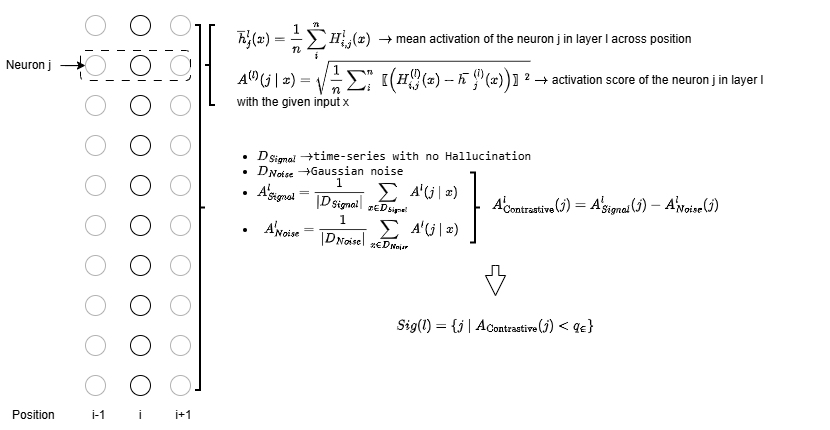

The diagram above was exported from draw.io. Its source (the exported page's mxGraphModel, read from the mxfile embedded in the PNG):
<mxGraphModel dx="1084" dy="604" grid="1" gridSize="10" guides="1" tooltips="1" connect="1" arrows="1" fold="1" page="1" pageScale="1" pageWidth="850" pageHeight="1100" math="1" shadow="0">
  <root>
    <mxCell id="0" />
    <mxCell id="1" parent="0" />
    <mxCell id="F1Z-zHuDeYeX3ajzMRD5-1" parent="1" style="text;overflow=hidden;rounded=0;whiteSpace=wrap;html=1;" value="&lt;br&gt;&lt;span style=&quot;background-color: transparent; color: light-dark(rgb(0, 0, 0), rgb(255, 255, 255));&quot;&gt;`bar h_j^(l)(x) = 1/n sum_(i)^n H_(i,j)^(l) (x)&amp;nbsp; -&amp;gt;` mean activation of the neuron j in layer l across position&amp;nbsp;&amp;nbsp;`A^((l)) (j | x) = sqrt(1/n ∑_(i)^n〖(H_(i,j)^((l)) (x) − h ̅_j^((l)) (x))〗^2 ) -&amp;gt;` activation score of the neuron j in layer l with the given input x&lt;/span&gt;" vertex="1">
      <mxGeometry height="160" width="550" x="245" y="610" as="geometry" />
    </mxCell>
    <mxCell id="F1Z-zHuDeYeX3ajzMRD5-15" connectable="0" parent="1" style="group;fillColor=light-dark(default, #5d5656);gradientColor=none;gradientDirection=north;opacity=0;" value="" vertex="1">
      <mxGeometry height="390" width="30.00000000000003" x="135" y="620" as="geometry" />
    </mxCell>
    <mxCell id="F1Z-zHuDeYeX3ajzMRD5-16" parent="F1Z-zHuDeYeX3ajzMRD5-15" style="ellipse;whiteSpace=wrap;html=1;container=0;fontColor=light-dark(#000000,#3399FF);fillColor=light-dark(#FFFFFF,#3399FF);" value="" vertex="1">
      <mxGeometry height="20" width="20" x="5.000000000000012" y="5" as="geometry" />
    </mxCell>
    <mxCell id="F1Z-zHuDeYeX3ajzMRD5-17" parent="F1Z-zHuDeYeX3ajzMRD5-15" style="ellipse;whiteSpace=wrap;html=1;container=0;" value="" vertex="1">
      <mxGeometry height="20" width="20" x="5.000000000000012" y="45" as="geometry" />
    </mxCell>
    <mxCell id="F1Z-zHuDeYeX3ajzMRD5-18" parent="F1Z-zHuDeYeX3ajzMRD5-15" style="ellipse;whiteSpace=wrap;html=1;container=0;fontColor=light-dark(#000000,#3399FF);fillColor=light-dark(#FFFFFF,#3399FF);" value="" vertex="1">
      <mxGeometry height="20" width="20" x="5.000000000000012" y="85" as="geometry" />
    </mxCell>
    <mxCell id="F1Z-zHuDeYeX3ajzMRD5-19" parent="F1Z-zHuDeYeX3ajzMRD5-15" style="ellipse;whiteSpace=wrap;html=1;container=0;" value="" vertex="1">
      <mxGeometry height="20" width="20" x="5.000000000000012" y="125" as="geometry" />
    </mxCell>
    <mxCell id="F1Z-zHuDeYeX3ajzMRD5-20" parent="F1Z-zHuDeYeX3ajzMRD5-15" style="ellipse;whiteSpace=wrap;html=1;container=0;" value="" vertex="1">
      <mxGeometry height="20" width="20" x="5.000000000000012" y="165" as="geometry" />
    </mxCell>
    <mxCell id="F1Z-zHuDeYeX3ajzMRD5-21" parent="F1Z-zHuDeYeX3ajzMRD5-15" style="ellipse;whiteSpace=wrap;html=1;container=0;" value="" vertex="1">
      <mxGeometry height="20" width="20" x="5.000000000000012" y="205" as="geometry" />
    </mxCell>
    <mxCell id="F1Z-zHuDeYeX3ajzMRD5-22" parent="F1Z-zHuDeYeX3ajzMRD5-15" style="ellipse;whiteSpace=wrap;html=1;container=0;" value="" vertex="1">
      <mxGeometry height="20" width="20" x="5.000000000000012" y="245" as="geometry" />
    </mxCell>
    <mxCell id="F1Z-zHuDeYeX3ajzMRD5-23" parent="F1Z-zHuDeYeX3ajzMRD5-15" style="ellipse;whiteSpace=wrap;html=1;container=0;fontColor=light-dark(#000000,#3399FF);fillColor=light-dark(#FFFFFF,#3399FF);" value="" vertex="1">
      <mxGeometry height="20" width="20" x="5.000000000000012" y="285" as="geometry" />
    </mxCell>
    <mxCell id="F1Z-zHuDeYeX3ajzMRD5-24" parent="F1Z-zHuDeYeX3ajzMRD5-15" style="ellipse;whiteSpace=wrap;html=1;container=0;" value="" vertex="1">
      <mxGeometry height="20" width="20" x="5.000000000000012" y="325" as="geometry" />
    </mxCell>
    <mxCell id="F1Z-zHuDeYeX3ajzMRD5-25" parent="F1Z-zHuDeYeX3ajzMRD5-15" style="ellipse;whiteSpace=wrap;html=1;container=0;" value="" vertex="1">
      <mxGeometry height="20" width="20" x="5.000000000000012" y="365" as="geometry" />
    </mxCell>
    <mxCell id="F1Z-zHuDeYeX3ajzMRD5-28" connectable="0" parent="1" style="group" value="" vertex="1">
      <mxGeometry height="390" width="30.00000000000003" x="90" y="620" as="geometry" />
    </mxCell>
    <mxCell id="F1Z-zHuDeYeX3ajzMRD5-29" parent="F1Z-zHuDeYeX3ajzMRD5-28" style="ellipse;whiteSpace=wrap;html=1;container=0;opacity=30;" value="" vertex="1">
      <mxGeometry height="20" width="20" x="5.000000000000012" y="5" as="geometry" />
    </mxCell>
    <mxCell id="F1Z-zHuDeYeX3ajzMRD5-30" parent="F1Z-zHuDeYeX3ajzMRD5-28" style="ellipse;whiteSpace=wrap;html=1;container=0;opacity=30;" value="" vertex="1">
      <mxGeometry height="20" width="20" x="5.000000000000012" y="45" as="geometry" />
    </mxCell>
    <mxCell id="F1Z-zHuDeYeX3ajzMRD5-31" parent="F1Z-zHuDeYeX3ajzMRD5-28" style="ellipse;whiteSpace=wrap;html=1;container=0;opacity=30;" value="" vertex="1">
      <mxGeometry height="20" width="20" x="5.000000000000012" y="85" as="geometry" />
    </mxCell>
    <mxCell id="F1Z-zHuDeYeX3ajzMRD5-32" parent="F1Z-zHuDeYeX3ajzMRD5-28" style="ellipse;whiteSpace=wrap;html=1;container=0;opacity=30;" value="" vertex="1">
      <mxGeometry height="20" width="20" x="5.000000000000012" y="125" as="geometry" />
    </mxCell>
    <mxCell id="F1Z-zHuDeYeX3ajzMRD5-33" parent="F1Z-zHuDeYeX3ajzMRD5-28" style="ellipse;whiteSpace=wrap;html=1;container=0;opacity=30;" value="" vertex="1">
      <mxGeometry height="20" width="20" x="5.000000000000012" y="165" as="geometry" />
    </mxCell>
    <mxCell id="F1Z-zHuDeYeX3ajzMRD5-34" parent="F1Z-zHuDeYeX3ajzMRD5-28" style="ellipse;whiteSpace=wrap;html=1;container=0;opacity=30;" value="" vertex="1">
      <mxGeometry height="20" width="20" x="5.000000000000012" y="205" as="geometry" />
    </mxCell>
    <mxCell id="F1Z-zHuDeYeX3ajzMRD5-35" parent="F1Z-zHuDeYeX3ajzMRD5-28" style="ellipse;whiteSpace=wrap;html=1;container=0;opacity=30;" value="" vertex="1">
      <mxGeometry height="20" width="20" x="5.000000000000012" y="245" as="geometry" />
    </mxCell>
    <mxCell id="F1Z-zHuDeYeX3ajzMRD5-36" parent="F1Z-zHuDeYeX3ajzMRD5-28" style="ellipse;whiteSpace=wrap;html=1;container=0;opacity=30;" value="" vertex="1">
      <mxGeometry height="20" width="20" x="5.000000000000012" y="285" as="geometry" />
    </mxCell>
    <mxCell id="F1Z-zHuDeYeX3ajzMRD5-37" parent="F1Z-zHuDeYeX3ajzMRD5-28" style="ellipse;whiteSpace=wrap;html=1;container=0;opacity=30;" value="" vertex="1">
      <mxGeometry height="20" width="20" x="5.000000000000012" y="325" as="geometry" />
    </mxCell>
    <mxCell id="F1Z-zHuDeYeX3ajzMRD5-38" parent="F1Z-zHuDeYeX3ajzMRD5-28" style="ellipse;whiteSpace=wrap;html=1;container=0;opacity=30;" value="" vertex="1">
      <mxGeometry height="20" width="20" x="5.000000000000012" y="365" as="geometry" />
    </mxCell>
    <mxCell id="F1Z-zHuDeYeX3ajzMRD5-39" connectable="0" parent="1" style="group;strokeColor=none;fillColor=none;fontColor=#333333;gradientColor=none;" value="" vertex="1">
      <mxGeometry height="390" width="30.00000000000003" x="175" y="620" as="geometry" />
    </mxCell>
    <mxCell id="F1Z-zHuDeYeX3ajzMRD5-40" parent="F1Z-zHuDeYeX3ajzMRD5-39" style="ellipse;whiteSpace=wrap;html=1;container=0;opacity=30;" value="" vertex="1">
      <mxGeometry height="20" width="20" x="5.000000000000012" y="5" as="geometry" />
    </mxCell>
    <mxCell id="F1Z-zHuDeYeX3ajzMRD5-41" parent="F1Z-zHuDeYeX3ajzMRD5-39" style="ellipse;whiteSpace=wrap;html=1;container=0;opacity=30;" value="" vertex="1">
      <mxGeometry height="20" width="20" x="5.000000000000012" y="45" as="geometry" />
    </mxCell>
    <mxCell id="F1Z-zHuDeYeX3ajzMRD5-42" parent="F1Z-zHuDeYeX3ajzMRD5-39" style="ellipse;whiteSpace=wrap;html=1;container=0;opacity=30;" value="" vertex="1">
      <mxGeometry height="20" width="20" x="5.000000000000012" y="85" as="geometry" />
    </mxCell>
    <mxCell id="F1Z-zHuDeYeX3ajzMRD5-43" parent="F1Z-zHuDeYeX3ajzMRD5-39" style="ellipse;whiteSpace=wrap;html=1;container=0;opacity=30;" value="" vertex="1">
      <mxGeometry height="20" width="20" x="5.000000000000012" y="125" as="geometry" />
    </mxCell>
    <mxCell id="F1Z-zHuDeYeX3ajzMRD5-44" parent="F1Z-zHuDeYeX3ajzMRD5-39" style="ellipse;whiteSpace=wrap;html=1;container=0;opacity=30;" value="" vertex="1">
      <mxGeometry height="20" width="20" x="5.000000000000012" y="165" as="geometry" />
    </mxCell>
    <mxCell id="F1Z-zHuDeYeX3ajzMRD5-45" parent="F1Z-zHuDeYeX3ajzMRD5-39" style="ellipse;whiteSpace=wrap;html=1;container=0;opacity=30;" value="" vertex="1">
      <mxGeometry height="20" width="20" x="5.000000000000012" y="205" as="geometry" />
    </mxCell>
    <mxCell id="F1Z-zHuDeYeX3ajzMRD5-46" parent="F1Z-zHuDeYeX3ajzMRD5-39" style="ellipse;whiteSpace=wrap;html=1;container=0;opacity=30;" value="" vertex="1">
      <mxGeometry height="20" width="20" x="5.000000000000012" y="245" as="geometry" />
    </mxCell>
    <mxCell id="F1Z-zHuDeYeX3ajzMRD5-47" parent="F1Z-zHuDeYeX3ajzMRD5-39" style="ellipse;whiteSpace=wrap;html=1;container=0;opacity=30;" value="" vertex="1">
      <mxGeometry height="20" width="20" x="5.000000000000012" y="285" as="geometry" />
    </mxCell>
    <mxCell id="F1Z-zHuDeYeX3ajzMRD5-48" parent="F1Z-zHuDeYeX3ajzMRD5-39" style="ellipse;whiteSpace=wrap;html=1;container=0;opacity=30;" value="" vertex="1">
      <mxGeometry height="20" width="20" x="5.000000000000012" y="325" as="geometry" />
    </mxCell>
    <mxCell id="F1Z-zHuDeYeX3ajzMRD5-49" parent="F1Z-zHuDeYeX3ajzMRD5-39" style="ellipse;whiteSpace=wrap;html=1;container=0;opacity=30;" value="" vertex="1">
      <mxGeometry height="20" width="20" x="5.000000000000012" y="365" as="geometry" />
    </mxCell>
    <mxCell id="F1Z-zHuDeYeX3ajzMRD5-53" parent="1" style="text;html=1;whiteSpace=wrap;strokeColor=none;fillColor=none;align=left;verticalAlign=middle;rounded=0;" value="Position &lt;span style=&quot;white-space: pre;&quot;&gt;&#09;&lt;/span&gt;&lt;span style=&quot;white-space: pre;&quot;&gt;&#09;&lt;/span&gt;i-1 &lt;span style=&quot;white-space: pre;&quot;&gt;&#09;&amp;nbsp;&lt;/span&gt;&amp;nbsp; &amp;nbsp; &amp;nbsp;i&lt;span style=&quot;white-space: pre;&quot;&gt;&#09;&lt;/span&gt;&lt;span style=&quot;white-space: pre;&quot;&gt;&#09;&lt;/span&gt;&amp;nbsp;i+1" vertex="1">
      <mxGeometry height="30" width="200" x="20" y="1010" as="geometry" />
    </mxCell>
    <mxCell id="F1Z-zHuDeYeX3ajzMRD5-55" edge="1" parent="1" source="F1Z-zHuDeYeX3ajzMRD5-54" style="edgeStyle=orthogonalEdgeStyle;rounded=0;orthogonalLoop=1;jettySize=auto;html=1;entryX=0;entryY=0.5;entryDx=0;entryDy=0;" target="F1Z-zHuDeYeX3ajzMRD5-30">
      <mxGeometry relative="1" as="geometry" />
    </mxCell>
    <mxCell id="F1Z-zHuDeYeX3ajzMRD5-54" parent="1" style="text;html=1;whiteSpace=wrap;strokeColor=none;fillColor=none;align=center;verticalAlign=middle;rounded=0;" value="Neuron j&amp;nbsp;" vertex="1">
      <mxGeometry height="30" width="60" x="10" y="660" as="geometry" />
    </mxCell>
    <mxCell id="F1Z-zHuDeYeX3ajzMRD5-56" parent="1" style="rounded=1;whiteSpace=wrap;html=1;fillColor=none;dashed=1;dashPattern=8 8;" value="" vertex="1">
      <mxGeometry height="30" width="110" x="90" y="660" as="geometry" />
    </mxCell>
    <mxCell id="F1Z-zHuDeYeX3ajzMRD5-57" parent="1" style="strokeWidth=2;html=1;shape=mxgraph.flowchart.annotation_2;align=left;labelPosition=right;pointerEvents=1;" value="" vertex="1">
      <mxGeometry height="80" width="10" x="215" y="635" as="geometry" />
    </mxCell>
    <mxCell id="F1Z-zHuDeYeX3ajzMRD5-58" parent="1" style="strokeWidth=2;html=1;shape=mxgraph.flowchart.annotation_2;align=left;labelPosition=right;pointerEvents=1;rotation=-180;" value="" vertex="1">
      <mxGeometry height="365" width="10" x="205" y="635" as="geometry" />
    </mxCell>
    <mxCell id="8Myj3xMpYg5_457f8rJ4-1" parent="1" style="text;html=1;whiteSpace=wrap;strokeColor=none;fillColor=none;align=left;verticalAlign=top;rounded=0;" value="&lt;ul style=&quot;font-family: monospace; white-space: pre;&quot;&gt;&lt;li&gt;`D_(Signal) -&amp;gt;`time-series with no Hallucination&lt;/li&gt;&lt;li&gt;`D_(Noise) -&amp;gt;`Gaussian noise&lt;/li&gt;&lt;li&gt;`A_(Signal)^(l) = 1/|D_(Signal)| sum_(x in D_(Signal)) A^(l) (j|x)`&lt;/li&gt;&lt;li&gt; `A_(Noise)^(l) = 1/|D_(Noise)| sum_(x in D_(Noise)) A^(l) (j|x)` &lt;/li&gt;&lt;/ul&gt;" vertex="1">
      <mxGeometry height="120" width="325" x="225" y="740" as="geometry" />
    </mxCell>
    <mxCell id="8Myj3xMpYg5_457f8rJ4-4" parent="1" style="strokeWidth=2;html=1;shape=mxgraph.flowchart.annotation_2;align=left;labelPosition=right;pointerEvents=1;rotation=-180;" value="" vertex="1">
      <mxGeometry height="70" width="10" x="480" y="782.5" as="geometry" />
    </mxCell>
    <mxCell id="8Myj3xMpYg5_457f8rJ4-5" parent="1" style="text;html=1;whiteSpace=wrap;strokeColor=none;fillColor=none;align=left;verticalAlign=middle;rounded=0;" value="`A_(&quot;Contrastive&quot;)^(l)(j) = A_(Signal)^(l)(j) - A_(Noise)^(l)(j) `" vertex="1">
      <mxGeometry height="30" width="340" x="500" y="800" as="geometry" />
    </mxCell>
    <mxCell id="8Myj3xMpYg5_457f8rJ4-6" parent="1" style="html=1;shadow=0;dashed=0;align=center;verticalAlign=middle;shape=mxgraph.arrows2.arrow;dy=0.67;dx=20;notch=0;rotation=90;" value="" vertex="1">
      <mxGeometry height="20" width="30" x="490" y="880" as="geometry" />
    </mxCell>
    <mxCell id="8Myj3xMpYg5_457f8rJ4-7" parent="1" style="text;html=1;whiteSpace=wrap;strokeColor=none;fillColor=none;align=center;verticalAlign=middle;rounded=0;" value="&lt;font style=&quot;color: light-dark(rgb(0, 0, 0), rgb(51, 153, 255));&quot;&gt;`Sig(l) = {j | A_&quot;Contrastive&quot;(j) &amp;lt;q_(in)}`&lt;/font&gt;" vertex="1">
      <mxGeometry height="30" width="225" x="392.5" y="920" as="geometry" />
    </mxCell>
  </root>
</mxGraphModel>